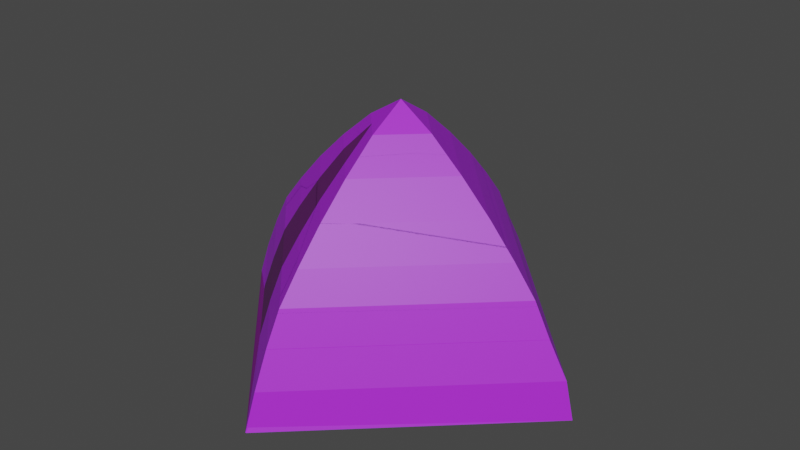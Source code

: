 # Source: tentpurple.blend  (saved by Blender 2.93.20; exported with 4.5.12 LTS)
import bpy
from mathutils import Matrix  # noqa: F401  (used for matrix-valued properties, if any)

bpy.ops.wm.read_factory_settings(use_empty=True)
scene = bpy.context.scene
scene.name = 'Scene'

# ---- collections
col_collection = bpy.data.collections.new('Collection'); scene.collection.children.link(col_collection)

# ---- materials (node trees are filled in below, after node groups)
mat_material_1310 = bpy.data.materials.new('Material.1310')
mat_material_1310.use_transparent_shadow = False
mat_material_1309 = bpy.data.materials.new('Material.1309')
mat_material_1309.use_transparent_shadow = False

# ---- material node trees
mat_material_1310.use_nodes = True; mat_material_1310.node_tree.nodes.clear()
_N = mat_material_1310.node_tree.nodes; _L = mat_material_1310.node_tree.links
n0 = _N.new('ShaderNodeBsdfPrincipled'); n0.name = 'Principled BSDF'; n0.location = (10, 300)
n0.distribution = 'GGX'
n0.subsurface_method = 'BURLEY'
n0.inputs[0].default_value = (0.4213, 0.01909, 0.8, 1.0)
n0.inputs[3].default_value = 1.45
n0.inputs[27].default_value = (0.0, 0.0, 0.0, 1.0)
n0.inputs[28].default_value = 1.0
n1 = _N.new('ShaderNodeOutputMaterial'); n1.name = 'Material Output'; n1.location = (300, 300)
_L.new(n0.outputs[0], n1.inputs[0])
n1.is_active_output = True
mat_material_1309.use_nodes = True; mat_material_1309.node_tree.nodes.clear()
_N = mat_material_1309.node_tree.nodes; _L = mat_material_1309.node_tree.links
n0 = _N.new('ShaderNodeBsdfPrincipled'); n0.name = 'Principled BSDF'; n0.location = (10, 300)
n0.distribution = 'GGX'
n0.subsurface_method = 'BURLEY'
n0.inputs[0].default_value = (0.1246, 0.008614, 0.1452, 1.0)
n0.inputs[3].default_value = 1.45
n0.inputs[27].default_value = (0.0, 0.0, 0.0, 1.0)
n0.inputs[28].default_value = 1.0
n1 = _N.new('ShaderNodeOutputMaterial'); n1.name = 'Material Output'; n1.location = (300, 300)
_L.new(n0.outputs[0], n1.inputs[0])
n1.is_active_output = True

# ---- world
world_world = bpy.data.worlds.new('World'); scene.world = world_world
world_world.use_nodes = True; world_world.node_tree.nodes.clear()
_N = world_world.node_tree.nodes; _L = world_world.node_tree.links
n0 = _N.new('ShaderNodeOutputWorld'); n0.name = 'World Output'; n0.location = (300, 300)
n1 = _N.new('ShaderNodeBackground'); n1.name = 'Background'; n1.location = (10, 300)
n1.inputs[0].default_value = (0.05088, 0.05088, 0.05088, 1.0)
_L.new(n1.outputs[0], n0.inputs[0])
n0.is_active_output = True
world_world.color = (0.05088, 0.05088, 0.05088)
world_world.use_sun_shadow = False
world_world.sun_shadow_jitter_overblur = 0.0

# ---- meshes
me_sphere_003 = bpy.data.meshes.new('Sphere.003')
me_sphere_003.from_pydata([(0.0, 0.3827, 1.05), (0.0, 0.5556, 0.8809), (0.0, 0.7071, 0.7107), (0.0, 0.8315, 0.5556), (-0.00679, 1.015, 0.1951), (2.421e-09, 1.081, -3.645e-08), (0.1937, -1.002e-07, 1.212), (0.3827, -1.042e-07, 1.05), (0.5556, -1.117e-07, 0.8809), (0.7071, -1.183e-07, 0.7107), (0.8315, -1.238e-07, 0.5556), (0.9235, 6.731e-05, 0.3827), (1.015, -0.00679, 0.1951), (1.081, -1.354e-07, -1.009e-07), (-0.001386, -0.1951, 1.212), (-3.346e-08, -0.3827, 1.05), (-4.857e-08, -0.5556, 0.8809), (-6.182e-08, -0.7071, 0.7107), (-7.269e-08, -0.8315, 0.5556), (6.737e-05, -0.9234, 0.3827), (-0.00679, -1.028, 0.1951), (-9.21e-08, -1.081, -1.653e-07), (-0.004558, -1.015e-07, 1.337), (-0.1965, -6.612e-08, 1.212), (-0.3827, -3.724e-08, 1.05), (-0.5556, -1.457e-08, 0.8809), (-0.7071, 5.303e-09, 0.7107), (-0.8315, 2.161e-08, 0.5556), (-0.9234, 6.747e-05, 0.3827), (-1.028, -0.00679, 0.1951), (-1.081, 5.364e-08, -2.298e-07), (-0.001386, 0.1951, 1.212), (6.761e-05, 0.9235, 0.3827), (0.6742, 0.3337, 0.1951), (0.3337, 0.6742, 0.1951), (0.6667, 0.3333, -8.345e-08), (0.3333, 0.6667, -6.358e-08), (0.2551, 0.1276, 1.05), (0.1276, 0.2551, 1.05), (0.3704, 0.1852, 0.8809), (0.1852, 0.3704, 0.8809), (0.4714, 0.2357, 0.7107), (0.2357, 0.4714, 0.7107), (0.5543, 0.2772, 0.5556), (0.2772, 0.5543, 0.5556), (0.3079, 0.6157, 0.3827), (0.6157, 0.3079, 0.3827), (0.09975, 0.09396, 1.212), (0.09257, 0.1011, 1.212), (0.6667, 0.3333, -8.345e-08), (-3.357e-06, 0.3758, 1.043), (0.0, 0.5483, 0.8741), (0.0, 0.6994, 0.7043), (0.0, 0.823, 0.5503), (-0.0002728, 0.9714, 0.1917), (-0.0003116, 1.073, 0.004891), (0.1875, -1.002e-07, 1.204), (0.3758, -1.042e-07, 1.043), (0.5483, -1.117e-07, 0.8741), (0.6994, -1.183e-07, 0.7043), (0.823, -1.238e-07, 0.5503), (0.9146, -1.278e-07, 0.379), (0.9714, -0.000273, 0.1917), (1.073, -0.0003117, 0.004891), (-0.001369, -0.1889, 1.204), (-3.39e-06, -0.3758, 1.043), (-4.857e-08, -0.5483, 0.8741), (-6.182e-08, -0.6994, 0.7043), (-7.269e-08, -0.823, 0.5502), (-8.077e-08, -0.9146, 0.379), (-8.574e-08, -0.9716, 0.1912), (-9.21e-08, -1.072, 0.004008), (-0.004458, -1.015e-07, 1.327), (-0.1902, -6.612e-08, 1.204), (-0.3758, -3.724e-08, 1.043), (-0.5483, -1.457e-08, 0.8741), (-0.6994, 5.303e-09, 0.7043), (-0.823, 2.161e-08, 0.5502), (-0.9146, 3.373e-08, 0.379), (-0.9716, 4.119e-08, 0.1912), (-1.072, 5.364e-08, 0.004007), (-0.001369, 0.1889, 1.204), (1.615e-07, 0.9146, 0.379), (0.647, 0.3199, 0.1934), (0.3199, 0.647, 0.1934), (0.6599, 0.3261, -0.001368), (0.3261, 0.6599, -0.001368), (0.2495, 0.122, 1.044), (0.122, 0.2495, 1.044), (0.3645, 0.1793, 0.8754), (0.1793, 0.3645, 0.8754), (0.4653, 0.2296, 0.7056), (0.2296, 0.4653, 0.7056), (0.5479, 0.2708, 0.5513), (0.2708, 0.5479, 0.5513), (0.3012, 0.6091, 0.3799), (0.6091, 0.3012, 0.3799), (0.09465, 0.08886, 1.205), (0.08747, 0.09603, 1.205), (0.6577, 0.3289, -8.345e-08)], [(35, 49), (85, 99)], [(33, 46, 11, 12), (35, 33, 12, 13), (31, 22, 6, 47, 48), (37, 47, 6, 7), (39, 37, 7, 8), (41, 39, 8, 9), (43, 41, 9, 10), (46, 43, 10, 11), (11, 10, 18, 19), (12, 11, 19, 20), (13, 12, 20, 21), (6, 22, 14), (7, 6, 14, 15), (8, 7, 15, 16), (9, 8, 16, 17), (10, 9, 17, 18), (15, 14, 23, 24), (16, 15, 24, 25), (17, 16, 25, 26), (18, 17, 26, 27), (19, 18, 27, 28), (20, 19, 28, 29), (21, 20, 29, 30), (14, 22, 23), (28, 27, 3, 32), (29, 28, 32, 4), (30, 29, 4, 5), (23, 22, 31), (24, 23, 31, 0), (25, 24, 0, 1), (26, 25, 1, 2), (27, 26, 2, 3), (32, 3, 44, 45), (45, 44, 43, 46), (3, 2, 42, 44), (44, 42, 41, 43), (2, 1, 40, 42), (42, 40, 39, 41), (1, 0, 38, 40), (40, 38, 37, 39), (0, 31, 48, 38), (38, 48, 47, 37), (5, 4, 34, 36), (36, 34, 33, 35), (4, 32, 45, 34), (34, 45, 46, 33), (21, 30, 5, 13), (83, 62, 61, 96), (85, 63, 62, 83), (81, 98, 97, 56, 72), (87, 57, 56, 97), (89, 58, 57, 87), (91, 59, 58, 89), (93, 60, 59, 91), (96, 61, 60, 93), (61, 69, 68, 60), (62, 70, 69, 61), (63, 71, 70, 62), (56, 64, 72), (57, 65, 64, 56), (58, 66, 65, 57), (59, 67, 66, 58), (60, 68, 67, 59), (65, 74, 73, 64), (66, 75, 74, 65), (67, 76, 75, 66), (68, 77, 76, 67), (69, 78, 77, 68), (70, 79, 78, 69), (71, 80, 79, 70), (64, 73, 72), (78, 82, 53, 77), (79, 54, 82, 78), (80, 55, 54, 79), (73, 81, 72), (74, 50, 81, 73), (75, 51, 50, 74), (76, 52, 51, 75), (77, 53, 52, 76), (82, 95, 94, 53), (95, 96, 93, 94), (53, 94, 92, 52), (94, 93, 91, 92), (52, 92, 90, 51), (92, 91, 89, 90), (51, 90, 88, 50), (90, 89, 87, 88), (50, 88, 98, 81), (88, 87, 97, 98), (55, 86, 84, 54), (86, 85, 83, 84), (54, 84, 95, 82), (84, 83, 96, 95), (71, 63, 55, 80), (5, 36, 86, 55), (35, 13, 63, 85), (36, 35, 85, 86), (13, 5, 55, 63)])
me_sphere_003.polygons.foreach_set('material_index', [0, 0, 0, 0, 0, 0, 0, 0, 0, 0, 0, 0, 0, 0, 0, 0, 0, 0, 0, 0, 0, 0, 0, 0, 0, 0, 0, 0, 0, 0, 0, 0, 0, 1, 0, 1, 0, 1, 0, 1, 0, 1, 0, 1, 0, 1, 1, 0, 0, 0, 0, 0, 0, 0, 0, 0, 0, 0, 0, 0, 0, 0, 0, 0, 0, 0, 0, 0, 0, 0, 0, 0, 0, 0, 0, 0, 0, 0, 0, 0, 1, 0, 1, 0, 1, 0, 1, 0, 1, 0, 1, 0, 1, 1, 0, 0, 1, 1])
_uv = me_sphere_003.uv_layers.new(name='UVMap')
_uv.uv.foreach_set('vector', [0.5833, 0.5625, 0.5833, 0.625, 0.5, 0.625, 0.5, 0.5625, 0.5833, 0.5, 0.5833, 0.5625, 0.5, 0.5625, 0.5, 0.5, 0.75, 0.9375, 0.625, 1.0, 0.5, 0.9375, 0.5833, 0.9375, 0.6667, 0.9375, 0.5833, 0.875, 0.5833, 0.9375, 0.5, 0.9375, 0.5, 0.875, 0.5833, 0.8125, 0.5833, 0.875, 0.5, 0.875, 0.5, 0.8125, 0.5833, 0.75, 0.5833, 0.8125, 0.5, 0.8125, 0.5, 0.75, 0.5833, 0.6875, 0.5833, 0.75, 0.5, 0.75, 0.5, 0.6875, 0.5833, 0.625, 0.5833, 0.6875, 0.5, 0.6875, 0.5, 0.625, 0.5, 0.625, 0.5, 0.6875, 0.25, 0.6875, 0.25, 0.625, 0.5, 0.5625, 0.5, 0.625, 0.25, 0.625, 0.25, 0.5625, 0.5, 0.5, 0.5, 0.5625, 0.25, 0.5625, 0.25, 0.5, 0.5, 0.9375, 0.375, 1.0, 0.25, 0.9375, 0.5, 0.875, 0.5, 0.9375, 0.25, 0.9375, 0.25, 0.875, 0.5, 0.8125, 0.5, 0.875, 0.25, 0.875, 0.25, 0.8125, 0.5, 0.75, 0.5, 0.8125, 0.25, 0.8125, 0.25, 0.75, 0.5, 0.6875, 0.5, 0.75, 0.25, 0.75, 0.25, 0.6875, 0.25, 0.875, 0.25, 0.9375, 8.941e-08, 0.9375, 2.98e-08, 0.875, 0.25, 0.8125, 0.25, 0.875, 2.98e-08, 0.875, 0.0, 0.8125, 0.25, 0.75, 0.25, 0.8125, 0.0, 0.8125, 0.0, 0.75, 0.25, 0.6875, 0.25, 0.75, 0.0, 0.75, 0.0, 0.6875, 0.25, 0.625, 0.25, 0.6875, 0.0, 0.6875, 0.0, 0.625, 0.25, 0.5625, 0.25, 0.625, 0.0, 0.625, 0.0, 0.5625, 0.25, 0.5, 0.25, 0.5625, 0.0, 0.5625, 0.0, 0.5, 0.25, 0.9375, 0.125, 1.0, 8.941e-08, 0.9375, 1.0, 0.625, 1.0, 0.6875, 0.75, 0.6875, 0.75, 0.625, 1.0, 0.5625, 1.0, 0.625, 0.75, 0.625, 0.75, 0.5625, 1.0, 0.5, 1.0, 0.5625, 0.75, 0.5625, 0.75, 0.5, 1.0, 0.9375, 0.875, 1.0, 0.75, 0.9375, 1.0, 0.875, 1.0, 0.9375, 0.75, 0.9375, 0.75, 0.875, 1.0, 0.8125, 1.0, 0.875, 0.75, 0.875, 0.75, 0.8125, 1.0, 0.75, 1.0, 0.8125, 0.75, 0.8125, 0.75, 0.75, 1.0, 0.6875, 1.0, 0.75, 0.75, 0.75, 0.75, 0.6875, 0.75, 0.625, 0.75, 0.6875, 0.6667, 0.6875, 0.6667, 0.625, 0.6667, 0.625, 0.6667, 0.6875, 0.5833, 0.6875, 0.5833, 0.625, 0.75, 0.6875, 0.75, 0.75, 0.6667, 0.75, 0.6667, 0.6875, 0.6667, 0.6875, 0.6667, 0.75, 0.5833, 0.75, 0.5833, 0.6875, 0.75, 0.75, 0.75, 0.8125, 0.6667, 0.8125, 0.6667, 0.75, 0.6667, 0.75, 0.6667, 0.8125, 0.5833, 0.8125, 0.5833, 0.75, 0.75, 0.8125, 0.75, 0.875, 0.6667, 0.875, 0.6667, 0.8125, 0.6667, 0.8125, 0.6667, 0.875, 0.5833, 0.875, 0.5833, 0.8125, 0.75, 0.875, 0.75, 0.9375, 0.6667, 0.9375, 0.6667, 0.875, 0.6667, 0.875, 0.6667, 0.9375, 0.5833, 0.9375, 0.5833, 0.875, 0.75, 0.5, 0.75, 0.5625, 0.6667, 0.5625, 0.6667, 0.5, 0.6667, 0.5, 0.6667, 0.5625, 0.5833, 0.5625, 0.5833, 0.5, 0.75, 0.5625, 0.75, 0.625, 0.6667, 0.625, 0.6667, 0.5625, 0.6667, 0.5625, 0.6667, 0.625, 0.5833, 0.625, 0.5833, 0.5625, 0.25, 0.5, 0.0, 0.5, 0.75, 0.5, 0.5, 0.5, 0.5833, 0.5625, 0.5, 0.5625, 0.5, 0.625, 0.5833, 0.625, 0.5833, 0.5, 0.5, 0.5, 0.5, 0.5625, 0.5833, 0.5625, 0.75, 0.9375, 0.6667, 0.9375, 0.5833, 0.9375, 0.5, 0.9375, 0.625, 1.0, 0.5833, 0.875, 0.5, 0.875, 0.5, 0.9375, 0.5833, 0.9375, 0.5833, 0.8125, 0.5, 0.8125, 0.5, 0.875, 0.5833, 0.875, 0.5833, 0.75, 0.5, 0.75, 0.5, 0.8125, 0.5833, 0.8125, 0.5833, 0.6875, 0.5, 0.6875, 0.5, 0.75, 0.5833, 0.75, 0.5833, 0.625, 0.5, 0.625, 0.5, 0.6875, 0.5833, 0.6875, 0.5, 0.625, 0.25, 0.625, 0.25, 0.6875, 0.5, 0.6875, 0.5, 0.5625, 0.25, 0.5625, 0.25, 0.625, 0.5, 0.625, 0.5, 0.5, 0.25, 0.5, 0.25, 0.5625, 0.5, 0.5625, 0.5, 0.9375, 0.25, 0.9375, 0.375, 1.0, 0.5, 0.875, 0.25, 0.875, 0.25, 0.9375, 0.5, 0.9375, 0.5, 0.8125, 0.25, 0.8125, 0.25, 0.875, 0.5, 0.875, 0.5, 0.75, 0.25, 0.75, 0.25, 0.8125, 0.5, 0.8125, 0.5, 0.6875, 0.25, 0.6875, 0.25, 0.75, 0.5, 0.75, 0.25, 0.875, 2.98e-08, 0.875, 8.941e-08, 0.9375, 0.25, 0.9375, 0.25, 0.8125, 0.0, 0.8125, 2.98e-08, 0.875, 0.25, 0.875, 0.25, 0.75, 0.0, 0.75, 0.0, 0.8125, 0.25, 0.8125, 0.25, 0.6875, 0.0, 0.6875, 0.0, 0.75, 0.25, 0.75, 0.25, 0.625, 0.0, 0.625, 0.0, 0.6875, 0.25, 0.6875, 0.25, 0.5625, 0.0, 0.5625, 0.0, 0.625, 0.25, 0.625, 0.25, 0.5, 0.0, 0.5, 0.0, 0.5625, 0.25, 0.5625, 0.25, 0.9375, 8.941e-08, 0.9375, 0.125, 1.0, 1.0, 0.625, 0.75, 0.625, 0.75, 0.6875, 1.0, 0.6875, 1.0, 0.5625, 0.75, 0.5625, 0.75, 0.625, 1.0, 0.625, 1.0, 0.5, 0.75, 0.5, 0.75, 0.5625, 1.0, 0.5625, 1.0, 0.9375, 0.75, 0.9375, 0.875, 1.0, 1.0, 0.875, 0.75, 0.875, 0.75, 0.9375, 1.0, 0.9375, 1.0, 0.8125, 0.75, 0.8125, 0.75, 0.875, 1.0, 0.875, 1.0, 0.75, 0.75, 0.75, 0.75, 0.8125, 1.0, 0.8125, 1.0, 0.6875, 0.75, 0.6875, 0.75, 0.75, 1.0, 0.75, 0.75, 0.625, 0.6667, 0.625, 0.6667, 0.6875, 0.75, 0.6875, 0.6667, 0.625, 0.5833, 0.625, 0.5833, 0.6875, 0.6667, 0.6875, 0.75, 0.6875, 0.6667, 0.6875, 0.6667, 0.75, 0.75, 0.75, 0.6667, 0.6875, 0.5833, 0.6875, 0.5833, 0.75, 0.6667, 0.75, 0.75, 0.75, 0.6667, 0.75, 0.6667, 0.8125, 0.75, 0.8125, 0.6667, 0.75, 0.5833, 0.75, 0.5833, 0.8125, 0.6667, 0.8125, 0.75, 0.8125, 0.6667, 0.8125, 0.6667, 0.875, 0.75, 0.875, 0.6667, 0.8125, 0.5833, 0.8125, 0.5833, 0.875, 0.6667, 0.875, 0.75, 0.875, 0.6667, 0.875, 0.6667, 0.9375, 0.75, 0.9375, 0.6667, 0.875, 0.5833, 0.875, 0.5833, 0.9375, 0.6667, 0.9375, 0.75, 0.5, 0.6667, 0.5, 0.6667, 0.5625, 0.75, 0.5625, 0.6667, 0.5, 0.5833, 0.5, 0.5833, 0.5625, 0.6667, 0.5625, 0.75, 0.5625, 0.6667, 0.5625, 0.6667, 0.625, 0.75, 0.625, 0.6667, 0.5625, 0.5833, 0.5625, 0.5833, 0.625, 0.6667, 0.625, 0.25, 0.5, 0.5, 0.5, 0.75, 0.5, 0.0, 0.5, 0.75, 0.5, 0.6667, 0.5, 0.6667, 0.5, 0.75, 0.5, 0.5833, 0.5, 0.5, 0.5, 0.5, 0.5, 0.5833, 0.5, 0.6667, 0.5, 0.5833, 0.5, 0.5833, 0.5, 0.6667, 0.5, 0.5, 0.5, 0.75, 0.5, 0.75, 0.5, 0.5, 0.5])
me_sphere_003.materials.append(mat_material_1310)
me_sphere_003.materials.append(mat_material_1309)
me_sphere_003.use_remesh_fix_poles = True
me_sphere_003.use_remesh_preserve_attributes = False
me_sphere_003.update()

# ---- objects
ob_sphere_003 = bpy.data.objects.new('Sphere.003', me_sphere_003)

# ---- transforms, parenting, visibility, modifiers, constraints
ob_sphere_003.location = (-10.34, 13.84, 0.01343)
ob_sphere_003.rotation_euler = (0.0, -0.0, -3.171)
_m = ob_sphere_003.modifiers.new('Solidify', 'SOLIDIFY')

# ---- collection membership
col_collection.objects.link(ob_sphere_003)

# ---- scene / render settings (as saved in the file)
scene.frame_start = 1; scene.frame_end = 250; scene.frame_set(1)
scene.render.engine = 'BLENDER_EEVEE_NEXT'
scene.cycles.use_denoising = False
scene.cycles.samples = 128
scene.cycles.sampling_pattern = 'TABULATED_SOBOL'
scene.cycles.use_adaptive_sampling = False
scene.cycles.use_light_tree = False
scene.view_settings.view_transform = 'Filmic'
bpy.context.view_layer.update()

# ---- added for rendering (the .blend has no active camera and no usable light): camera, sun
cam_auto = bpy.data.cameras.new('AutoCamera')
cam_auto.lens = 50.0
cam_auto.sensor_width = 36.0
cam_auto.clip_end = 1000.0
ob_auto_camera = bpy.data.objects.new('AutoCamera', cam_auto)
scene.collection.objects.link(ob_auto_camera)
ob_auto_camera.location = (-7.17397, 10.0392, 3.2123)
ob_auto_camera.rotation_euler = (1.09748, -7.21219e-08, 0.694738)
scene.camera = ob_auto_camera
light_auto_sun = bpy.data.lights.new('AutoSun', 'SUN')
light_auto_sun.energy = 3.0
light_auto_sun.angle = 0.0523599
ob_auto_sun = bpy.data.objects.new('AutoSun', light_auto_sun)
scene.collection.objects.link(ob_auto_sun)
ob_auto_sun.rotation_euler = (0.872665, 0.174533, 0.523599)
bpy.context.view_layer.update()
